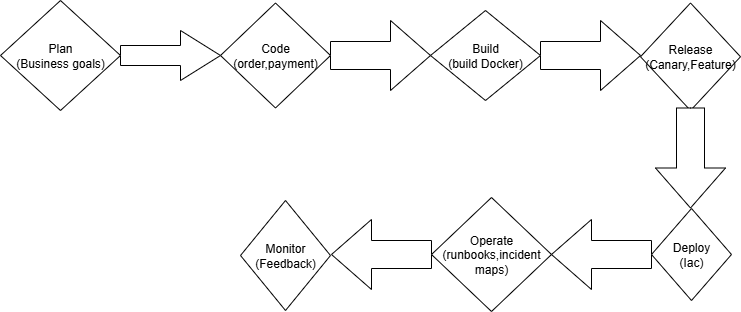

The diagram above was exported from draw.io. Its source (the exported page's mxGraphModel, read from the mxfile embedded in the PNG):
<mxGraphModel dx="1042" dy="570" grid="1" gridSize="10" guides="1" tooltips="1" connect="1" arrows="1" fold="1" page="1" pageScale="1" pageWidth="850" pageHeight="1100" math="0" shadow="0">
  <root>
    <mxCell id="0" />
    <mxCell id="1" parent="0" />
    <mxCell id="omYYRVLoWtrll6VNkSPV-6" value="Plan&lt;div&gt;(Business goals)&lt;/div&gt;" style="rhombus;whiteSpace=wrap;html=1;" vertex="1" parent="1">
      <mxGeometry x="30" y="80" width="120" height="110" as="geometry" />
    </mxCell>
    <mxCell id="omYYRVLoWtrll6VNkSPV-7" value="" style="html=1;shadow=0;dashed=0;align=center;verticalAlign=middle;shape=mxgraph.arrows2.arrow;dy=0.6;dx=40;notch=0;" vertex="1" parent="1">
      <mxGeometry x="150" y="110" width="100" height="50" as="geometry" />
    </mxCell>
    <mxCell id="omYYRVLoWtrll6VNkSPV-8" value="Code&lt;div&gt;(order,payment)&lt;/div&gt;" style="rhombus;whiteSpace=wrap;html=1;" vertex="1" parent="1">
      <mxGeometry x="250" y="82.5" width="110" height="105" as="geometry" />
    </mxCell>
    <mxCell id="omYYRVLoWtrll6VNkSPV-9" value="Build&lt;div&gt;(build Docker)&lt;/div&gt;" style="rhombus;whiteSpace=wrap;html=1;" vertex="1" parent="1">
      <mxGeometry x="460" y="90" width="110" height="90" as="geometry" />
    </mxCell>
    <mxCell id="omYYRVLoWtrll6VNkSPV-10" value="" style="html=1;shadow=0;dashed=0;align=center;verticalAlign=middle;shape=mxgraph.arrows2.arrow;dy=0.6;dx=40;notch=0;" vertex="1" parent="1">
      <mxGeometry x="360" y="100" width="100" height="70" as="geometry" />
    </mxCell>
    <mxCell id="omYYRVLoWtrll6VNkSPV-11" value="" style="html=1;shadow=0;dashed=0;align=center;verticalAlign=middle;shape=mxgraph.arrows2.arrow;dy=0.6;dx=40;notch=0;" vertex="1" parent="1">
      <mxGeometry x="570" y="100" width="100" height="70" as="geometry" />
    </mxCell>
    <mxCell id="omYYRVLoWtrll6VNkSPV-13" value="Release&lt;div&gt;(Canary,Feature)&lt;/div&gt;" style="rhombus;whiteSpace=wrap;html=1;" vertex="1" parent="1">
      <mxGeometry x="670" y="82.5" width="100" height="107.5" as="geometry" />
    </mxCell>
    <mxCell id="omYYRVLoWtrll6VNkSPV-14" value="" style="html=1;shadow=0;dashed=0;align=center;verticalAlign=middle;shape=mxgraph.arrows2.arrow;dy=0.6;dx=40;direction=south;notch=0;" vertex="1" parent="1">
      <mxGeometry x="685" y="187.5" width="70" height="100" as="geometry" />
    </mxCell>
    <mxCell id="omYYRVLoWtrll6VNkSPV-15" value="Deploy&lt;div&gt;(Iac)&lt;/div&gt;" style="rhombus;whiteSpace=wrap;html=1;" vertex="1" parent="1">
      <mxGeometry x="681" y="288" width="80" height="92" as="geometry" />
    </mxCell>
    <mxCell id="omYYRVLoWtrll6VNkSPV-16" value="" style="html=1;shadow=0;dashed=0;align=center;verticalAlign=middle;shape=mxgraph.arrows2.arrow;dy=0.6;dx=40;flipH=1;notch=0;" vertex="1" parent="1">
      <mxGeometry x="581" y="299" width="100" height="70" as="geometry" />
    </mxCell>
    <mxCell id="omYYRVLoWtrll6VNkSPV-17" value="Operate&lt;div&gt;(runbooks,incident&lt;/div&gt;&lt;div&gt;maps)&lt;/div&gt;" style="rhombus;whiteSpace=wrap;html=1;" vertex="1" parent="1">
      <mxGeometry x="461" y="277" width="120" height="114" as="geometry" />
    </mxCell>
    <mxCell id="omYYRVLoWtrll6VNkSPV-18" value="" style="html=1;shadow=0;dashed=0;align=center;verticalAlign=middle;shape=mxgraph.arrows2.arrow;dy=0.6;dx=40;flipH=1;notch=0;" vertex="1" parent="1">
      <mxGeometry x="361" y="299" width="100" height="70" as="geometry" />
    </mxCell>
    <mxCell id="omYYRVLoWtrll6VNkSPV-19" value="Monitor&lt;div&gt;(Feedback)&lt;/div&gt;" style="rhombus;whiteSpace=wrap;html=1;" vertex="1" parent="1">
      <mxGeometry x="270" y="280" width="90" height="110" as="geometry" />
    </mxCell>
  </root>
</mxGraphModel>